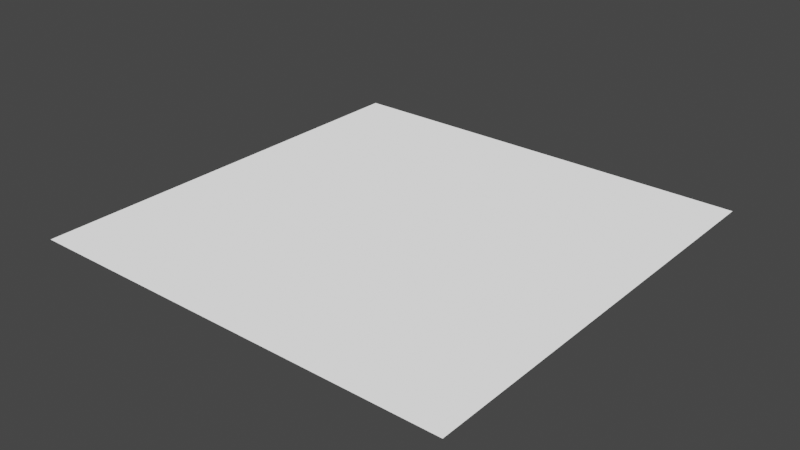 # Source: hand_drawn.blend  (saved by Blender 3.0.42; exported with 4.5.12 LTS)
import bpy
from mathutils import Matrix  # noqa: F401  (used for matrix-valued properties, if any)

bpy.ops.wm.read_factory_settings(use_empty=True)
scene = bpy.context.scene
scene.name = 'Scene'

# ---- collections
col_collection = bpy.data.collections.new('Collection'); scene.collection.children.link(col_collection)

# ---- materials (node trees are filled in below, after node groups)
mat_hand_drawn = bpy.data.materials.new('hand_drawn')
mat_hand_drawn.use_transparent_shadow = False

# ---- node groups
ng_handdrawing = bpy.data.node_groups.new('HandDrawing', 'ShaderNodeTree')
_s = ng_handdrawing.interface.new_socket(name='Color', in_out='OUTPUT', socket_type='NodeSocketColor')
_s.default_value = (0.0, 0.0, 0.0, 0.0)
_s = ng_handdrawing.interface.new_socket(name='Brightness', in_out='INPUT', socket_type='NodeSocketFloat')
_s.default_value = 0.5
_s.min_value = 0.0
_s.max_value = 3.0
_s = ng_handdrawing.interface.new_socket(name='Texture Scale', in_out='INPUT', socket_type='NodeSocketFloat')
_s.default_value = 5.0
_s.min_value = 0.0
_s.max_value = 20.0
_s = ng_handdrawing.interface.new_socket(name='Stroke Distortion', in_out='INPUT', socket_type='NodeSocketFloat')
_s.subtype = 'FACTOR'
_s.default_value = 0.1504
_s.min_value = 0.0
_s.max_value = 1.0
_s = ng_handdrawing.interface.new_socket(name='Texture Rotation ', in_out='INPUT', socket_type='NodeSocketFloat')
_s.default_value = 0.5
_s.min_value = -1e+04
_s.max_value = 1e+04
_s = ng_handdrawing.interface.new_socket(name='Step 1', in_out='INPUT', socket_type='NodeSocketFloat')
_s.default_value = 0.43
_s.min_value = 0.0
_s.max_value = 1.0
_s = ng_handdrawing.interface.new_socket(name='Step 2', in_out='INPUT', socket_type='NodeSocketFloat')
_s.default_value = 0.87
_s.min_value = 0.0
_s.max_value = 1.0
_s = ng_handdrawing.interface.new_socket(name='Ink', in_out='INPUT', socket_type='NodeSocketColor')
_s.default_value = (0.05713, 0.00379, 0.003429, 1.0)
_s = ng_handdrawing.interface.new_socket(name='Paper', in_out='INPUT', socket_type='NodeSocketColor')
_s.default_value = (0.898, 0.04041, 0.01327, 1.0)
_s = ng_handdrawing.interface.new_socket(name='Texture Thickness', in_out='INPUT', socket_type='NodeSocketFloat')
_s.default_value = 0.95
_s.min_value = 0.0
_s.max_value = 2.0
_s = ng_handdrawing.interface.new_socket(name='Render Outline (1 = YES)', in_out='INPUT', socket_type='NodeSocketFloat')
_s.min_value = 0.0
_s.max_value = 1.0
_s = ng_handdrawing.interface.new_socket(name='Outline Thickness', in_out='INPUT', socket_type='NodeSocketFloat')
_s.default_value = 3.0
_s.min_value = 0.0
_s.max_value = 10.0
_N = ng_handdrawing.nodes; _L = ng_handdrawing.links
n0 = _N.new('NodeFrame'); n0.name = 'Frame'; n0.location = (-2058, 856)
n0.label = 'Distance Camera - Object'
n0.width = 833
n1 = _N.new('ShaderNodeCameraData'); n1.name = 'Camera Data'; n1.location = (-1488, -161)
n2 = _N.new('ShaderNodeVectorRotate'); n2.name = 'Vector Rotate'; n2.location = (-1312, -159)
n3 = _N.new('ShaderNodeVectorMath'); n3.name = 'Vector Math.004'; n3.location = (-998, 571)
n3.operation = 'SCALE'
n4 = _N.new('ShaderNodeMix'); n4.name = 'Mix.004'; n4.location = (684, 512)
n4.data_type = 'RGBA'
n4.blend_type = 'DODGE'
n4.inputs[0].default_value = 0.0
n4.inputs[7].default_value = (1.0, 1.0, 1.0, 1.0)
n5 = _N.new('ShaderNodeTexNoise'); n5.name = 'Noise Texture'; n5.location = (507, 514)
n5.noise_dimensions = '2D'
n5.inputs[3].default_value = 0.0
n5.inputs[4].default_value = 0.0
n6 = _N.new('ShaderNodeTexNoise'); n6.name = 'Noise Texture.001'; n6.location = (485, 215)
n6.noise_dimensions = '2D'
n6.inputs[3].default_value = 0.0
n6.inputs[4].default_value = 0.0
n7 = _N.new('ShaderNodeTexNoise'); n7.name = 'Noise Texture.002'; n7.location = (-752, 489)
n7.noise_dimensions = '2D'
n7.inputs[2].default_value = 3.0
n7.inputs[3].default_value = 0.0
n7.inputs[4].default_value = 0.0
n8 = _N.new('ShaderNodeMath'); n8.name = 'Math.003'; n8.location = (-598, 489)
n8.operation = 'MULTIPLY'
n8.inputs[1].default_value = 2.6
n8.inputs[2].default_value = 0.0
n9 = _N.new('ShaderNodeCombineXYZ'); n9.name = 'Combine XYZ'; n9.location = (-445, 484)
n10 = _N.new('ShaderNodeMapping'); n10.name = 'Mapping'; n10.location = (-256, 606)
n10.inputs[3].default_value = (1.0, 130.0, 1.0)
n11 = _N.new('ShaderNodeMath'); n11.name = 'Math.005'; n11.location = (-590, 855)
n11.operation = 'MULTIPLY'
n11.inputs[1].default_value = 2.6
n11.inputs[2].default_value = 0.0
n12 = _N.new('ShaderNodeCombineXYZ'); n12.name = 'Combine XYZ.001'; n12.location = (-436, 850)
n13 = _N.new('ShaderNodeVectorRotate'); n13.name = 'Vector Rotate.001'; n13.location = (-731, 915)
n13.hide = True
n13.inputs[3].default_value = 0.7854
n14 = _N.new('ShaderNodeMapping'); n14.name = 'Mapping.001'; n14.location = (-247, 972)
n14.width = 125
n14.inputs[3].default_value = (1.0, 130.0, 1.0)
n15 = _N.new('ShaderNodeMix'); n15.name = 'Mix.006'; n15.location = (-16, 785)
n15.data_type = 'RGBA'
n15.blend_type = 'LINEAR_LIGHT'
n16 = _N.new('ShaderNodeTexNoise'); n16.name = 'Noise Texture.003'; n16.location = (-746, 227)
n16.noise_dimensions = '2D'
n16.inputs[2].default_value = 56.36
n16.inputs[3].default_value = 0.0
n16.inputs[4].default_value = 0.0
n17 = _N.new('NodeReroute'); n17.name = 'Reroute'; n17.location = (-96, 173)
n17.width = 16
n18 = _N.new('NodeReroute'); n18.name = 'Reroute.002'; n18.location = (-85, 499)
n18.width = 16
n18.socket_idname = 'NodeSocketFloat'
n19 = _N.new('ShaderNodeTexNoise'); n19.name = 'Noise Texture.004'; n19.location = (-748, 797)
n19.noise_dimensions = '2D'
n19.inputs[2].default_value = 3.0
n19.inputs[3].default_value = 0.0
n19.inputs[4].default_value = 0.0
n20 = _N.new('NodeReroute'); n20.name = 'Reroute.001'; n20.location = (450, 240)
n20.width = 16
n20.socket_idname = 'NodeSocketFloat'
n21 = _N.new('ShaderNodeMath'); n21.name = 'Math.001'; n21.location = (-1484, -348)
n21.operation = 'RADIANS'
n21.inputs[2].default_value = 0.0
n22 = _N.new('ShaderNodeBsdfDiffuse'); n22.name = 'Diffuse BSDF'; n22.location = (-410, -600)
n23 = _N.new('ShaderNodeMix'); n23.name = 'Mix.003'; n23.location = (-16, 301)
n23.data_type = 'RGBA'
n23.blend_type = 'LINEAR_LIGHT'
n24 = _N.new('ShaderNodeMapRange'); n24.name = 'Map Range'; n24.location = (465, -275)
n24.inputs[3].default_value = 1.0
n24.inputs[4].default_value = 0.0
n25 = _N.new('ShaderNodeMapRange'); n25.name = 'Map Range.001'; n25.location = (461, -519)
n25.inputs[3].default_value = 1.0
n25.inputs[4].default_value = 0.0
n26 = _N.new('ShaderNodeRGBCurve'); n26.name = 'RGB Curves.001'; n26.location = (716, -379)
_c = n26.mapping.curves[3]
while len(_c.points) > 2: _c.points.remove(_c.points[-1])
_c.points[0].location = (0.03182, 0.0); _c.points[0].handle_type = 'AUTO'
_c.points[1].location = (0.29545, 0.7625); _c.points[1].handle_type = 'AUTO'
_p = _c.points.new(1.0, 1.0); _p.handle_type = 'AUTO'
n26.mapping.update()
n27 = _N.new('NodeReroute'); n27.name = 'Reroute.003'; n27.location = (381, -453)
n27.width = 16
n27.socket_idname = 'NodeSocketFloat'
n28 = _N.new('ShaderNodeMath'); n28.name = 'Math.002'; n28.location = (463, -765)
n28.operation = 'GREATER_THAN'
n28.inputs[2].default_value = 0.0
n29 = _N.new('NodeReroute'); n29.name = 'Reroute.004'; n29.location = (363, -671)
n29.width = 16
n29.socket_idname = 'NodeSocketFloat'
n30 = _N.new('ShaderNodeMath'); n30.name = 'Math'; n30.location = (461, -972)
n30.operation = 'GREATER_THAN'
n30.inputs[2].default_value = 0.0
n31 = _N.new('ShaderNodeMath'); n31.name = 'Math.004'; n31.location = (1574, 507)
n31.inputs[2].default_value = 1.9
n32 = _N.new('ShaderNodeMix'); n32.name = 'Mix.005'; n32.location = (1383, 602)
n32.data_type = 'RGBA'
n32.blend_type = 'BURN'
n32.inputs[0].default_value = 1.0
n33 = _N.new('ShaderNodeMix'); n33.name = 'Mix'; n33.location = (652, 208)
n33.data_type = 'RGBA'
n33.blend_type = 'DODGE'
n33.inputs[0].default_value = 0.2
n34 = _N.new('ShaderNodeRGBCurve'); n34.name = 'RGB Curves'; n34.location = (692, 1)
_c = n34.mapping.curves[3]
while len(_c.points) > 2: _c.points.remove(_c.points[-1])
_c.points[0].location = (0.02727, 0.00625); _c.points[0].handle_type = 'AUTO'
_c.points[1].location = (0.31818, 0.71875); _c.points[1].handle_type = 'AUTO'
_p = _c.points.new(1.0, 1.0); _p.handle_type = 'AUTO'
n34.mapping.update()
n35 = _N.new('ShaderNodeMix'); n35.name = 'Mix.010'; n35.location = (1380, 403)
n35.data_type = 'RGBA'
n35.blend_type = 'BURN'
n35.inputs[0].default_value = 1.0
n36 = _N.new('ShaderNodeMix'); n36.name = 'Mix.008'; n36.location = (2032, 411)
n36.data_type = 'RGBA'
n37 = _N.new('ShaderNodeShaderToRGB'); n37.name = 'Shader to RGB'; n37.location = (-176, -524)
n38 = _N.new('ShaderNodeMix'); n38.name = 'Mix.002'; n38.location = (1819, 479)
n38.data_type = 'RGBA'
n38.inputs[7].default_value = (0.0, 0.0, 0.0, 1.0)
n39 = _N.new('ShaderNodeMix'); n39.name = 'Mix.009'; n39.location = (2229, 370)
n39.data_type = 'RGBA'
n39.inputs[7].default_value = (1.0, 1.0, 1.0, 1.0)
n40 = _N.new('NodeGroupInput'); n40.name = 'Group Input'; n40.location = (-2158, 0)
n41 = _N.new('ShaderNodeMath'); n41.name = 'Math.006'; n41.location = (-1024, 254)
n41.operation = 'MULTIPLY'
n41.inputs[0].default_value = 0.15
n41.inputs[2].default_value = 0.0
n42 = _N.new('NodeReroute'); n42.name = 'Reroute.005'; n42.location = (1208, 308)
n42.width = 16
n42.socket_idname = 'NodeSocketFloat'
n43 = _N.new('ShaderNodeMath'); n43.name = 'Math.007'; n43.location = (963, 34)
n43.operation = 'MULTIPLY'
n43.inputs[2].default_value = 0.0
n44 = _N.new('ShaderNodeMix'); n44.name = 'Mix.007'; n44.location = (1621, 295)
n44.data_type = 'RGBA'
n44.inputs[6].default_value = (1.0, 1.0, 1.0, 1.0)
n44.inputs[7].default_value = (0.0, 0.0, 0.0, 1.0)
n45 = _N.new('ShaderNodeMix'); n45.name = 'Mix.001'; n45.location = (1381, 194)
n45.data_type = 'RGBA'
n45.blend_type = 'BURN'
n45.inputs[0].default_value = 1.0
n46 = _N.new('ShaderNodeMath'); n46.name = 'Math.008'; n46.location = (1134, -118)
n46.operation = 'MULTIPLY'
n46.inputs[2].default_value = 0.0
n47 = _N.new('NodeReroute'); n47.name = 'Reroute.006'; n47.location = (57, -93)
n47.width = 16
n47.socket_idname = 'NodeSocketFloat'
n48 = _N.new('ShaderNodeMix'); n48.name = 'Mix.011'; n48.location = (2453, 306)
n48.data_type = 'RGBA'
n49 = _N.new('NodeGroupInput'); n49.name = 'Group Input.001'; n49.location = (1942, 107)
n50 = _N.new('NodeGroupOutput'); n50.name = 'Group Output'; n50.location = (2674, 91)
n51 = _N.new('ShaderNodeCameraData'); n51.name = 'Camera Data.001'; n51.location = (37, -62)
n52 = _N.new('ShaderNodeNewGeometry'); n52.name = 'Geometry'; n52.location = (30, -184)
n53 = _N.new('ShaderNodeVectorMath'); n53.name = 'Vector Math.002'; n53.location = (482, -238)
n53.operation = 'SUBTRACT'
n54 = _N.new('ShaderNodeVectorMath'); n54.name = 'Vector Math.003'; n54.location = (663, -81)
n54.operation = 'DISTANCE'
n55 = _N.new('ShaderNodeVectorMath'); n55.name = 'Vector Math'; n55.location = (489, -59)
n56 = _N.new('ShaderNodeVectorMath'); n56.name = 'Vector Math.001'; n56.location = (323, -30)
n56.operation = 'SCALE'
n57 = _N.new('ShaderNodeTexCoord'); n57.name = 'Texture Coordinate.001'; n57.location = (39, -424)
n51.parent = n0
n52.parent = n0
n53.parent = n0
n54.parent = n0
n55.parent = n0
n56.parent = n0
n57.parent = n0
_L.new(n40.outputs[1], n20.inputs[0])
_L.new(n40.outputs[3], n21.inputs[0])
_L.new(n40.outputs[4], n27.inputs[0])
_L.new(n40.outputs[5], n29.inputs[0])
_L.new(n51.outputs[2], n56.inputs[3])
_L.new(n56.outputs[0], n55.inputs[0])
_L.new(n52.outputs[0], n55.inputs[1])
_L.new(n52.outputs[0], n53.inputs[0])
_L.new(n57.outputs[3], n53.inputs[1])
_L.new(n55.outputs[0], n54.inputs[0])
_L.new(n53.outputs[0], n54.inputs[1])
_L.new(n1.outputs[0], n2.inputs[0])
_L.new(n54.outputs[1], n3.inputs[3])
_L.new(n2.outputs[0], n3.inputs[0])
_L.new(n22.outputs[0], n37.inputs[0])
_L.new(n37.outputs[0], n24.inputs[0])
_L.new(n37.outputs[0], n30.inputs[0])
_L.new(n37.outputs[0], n28.inputs[0])
_L.new(n3.outputs[0], n10.inputs[0])
_L.new(n23.outputs[2], n6.inputs[0])
_L.new(n9.outputs[0], n10.inputs[1])
_L.new(n6.outputs[0], n33.inputs[6])
_L.new(n33.outputs[2], n45.inputs[6])
_L.new(n7.outputs[0], n8.inputs[0])
_L.new(n8.outputs[0], n9.inputs[0])
_L.new(n3.outputs[0], n7.inputs[0])
_L.new(n3.outputs[0], n16.inputs[0])
_L.new(n10.outputs[0], n23.inputs[6])
_L.new(n17.outputs[0], n23.inputs[7])
_L.new(n18.outputs[0], n23.inputs[0])
_L.new(n4.outputs[2], n32.inputs[6])
_L.new(n5.outputs[0], n4.inputs[6])
_L.new(n32.outputs[2], n31.inputs[0])
_L.new(n3.outputs[0], n13.inputs[0])
_L.new(n12.outputs[0], n14.inputs[1])
_L.new(n19.outputs[0], n11.inputs[0])
_L.new(n11.outputs[0], n12.inputs[0])
_L.new(n3.outputs[0], n19.inputs[0])
_L.new(n13.outputs[0], n14.inputs[0])
_L.new(n14.outputs[0], n15.inputs[6])
_L.new(n18.outputs[0], n15.inputs[0])
_L.new(n17.outputs[0], n15.inputs[7])
_L.new(n15.outputs[2], n5.inputs[0])
_L.new(n31.outputs[0], n38.inputs[0])
_L.new(n52.outputs[4], n56.inputs[0])
_L.new(n45.outputs[2], n44.inputs[0])
_L.new(n28.outputs[0], n36.inputs[0])
_L.new(n44.outputs[2], n36.inputs[7])
_L.new(n36.outputs[2], n39.inputs[6])
_L.new(n30.outputs[0], n39.inputs[0])
_L.new(n16.outputs[1], n17.inputs[0])
_L.new(n21.outputs[0], n2.inputs[3])
_L.new(n38.outputs[2], n36.inputs[6])
_L.new(n24.outputs[0], n34.inputs[1])
_L.new(n37.outputs[0], n25.inputs[0])
_L.new(n25.outputs[0], n26.inputs[1])
_L.new(n26.outputs[0], n46.inputs[0])
_L.new(n27.outputs[0], n24.inputs[2])
_L.new(n27.outputs[0], n25.inputs[1])
_L.new(n29.outputs[0], n25.inputs[2])
_L.new(n27.outputs[0], n28.inputs[1])
_L.new(n29.outputs[0], n30.inputs[1])
_L.new(n40.outputs[0], n22.inputs[0])
_L.new(n20.outputs[0], n5.inputs[2])
_L.new(n20.outputs[0], n6.inputs[2])
_L.new(n42.outputs[0], n32.inputs[7])
_L.new(n33.outputs[2], n35.inputs[6])
_L.new(n42.outputs[0], n35.inputs[7])
_L.new(n35.outputs[2], n31.inputs[1])
_L.new(n44.outputs[2], n38.inputs[6])
_L.new(n48.outputs[2], n50.inputs[0])
_L.new(n39.outputs[2], n48.inputs[0])
_L.new(n49.outputs[7], n48.inputs[7])
_L.new(n49.outputs[6], n48.inputs[6])
_L.new(n41.outputs[0], n18.inputs[0])
_L.new(n40.outputs[2], n41.inputs[1])
_L.new(n34.outputs[0], n43.inputs[0])
_L.new(n43.outputs[0], n42.inputs[0])
_L.new(n47.outputs[0], n43.inputs[1])
_L.new(n46.outputs[0], n45.inputs[7])
_L.new(n47.outputs[0], n46.inputs[1])
_L.new(n40.outputs[8], n47.inputs[0])
n50.is_active_output = True

# ---- material node trees
mat_hand_drawn.use_nodes = True; mat_hand_drawn.node_tree.nodes.clear()
_N = mat_hand_drawn.node_tree.nodes; _L = mat_hand_drawn.node_tree.links
n0 = _N.new('ShaderNodeOutputMaterial'); n0.name = 'Material Output'; n0.location = (293, 353)
n1 = _N.new('ShaderNodeGroup'); n1.name = 'Group'; n1.location = (-140, 376)
n1.label = 'HandDrawing'
n1.width = 227
n1.node_tree = ng_handdrawing
n1.inputs[0].default_value = 0.67
n1.inputs[1].default_value = 1.2
n1.inputs[2].default_value = 0.715
n1.inputs[3].default_value = 136.7
n1.inputs[4].default_value = 0.31
n1.inputs[5].default_value = 0.8
n1.inputs[6].default_value = (0.0859, 0.09586, 0.08833, 1.0)
n1.inputs[7].default_value = (1.0, 1.0, 1.0, 1.0)
n1.inputs[8].default_value = 0.96
n1.inputs[9].default_value = 1.0
n1.inputs[10].default_value = 3.0
_L.new(n1.outputs[0], n0.inputs[0])
n0.is_active_output = True

# ---- world
world_world = bpy.data.worlds.new('World'); scene.world = world_world
world_world.use_nodes = True; world_world.node_tree.nodes.clear()
_N = world_world.node_tree.nodes; _L = world_world.node_tree.links
n0 = _N.new('ShaderNodeOutputWorld'); n0.name = 'World Output'; n0.location = (300, 300)
n1 = _N.new('ShaderNodeBackground'); n1.name = 'Background'; n1.location = (10, 300)
n1.inputs[0].default_value = (0.05088, 0.05088, 0.05088, 1.0)
_L.new(n1.outputs[0], n0.inputs[0])
n0.is_active_output = True
world_world.color = (0.05088, 0.05088, 0.05088)
world_world.use_sun_shadow = False
world_world.sun_shadow_jitter_overblur = 0.0

# ---- meshes
me_plane = bpy.data.meshes.new('Plane')
me_plane.from_pydata([(-1.0, -1.0, 0.0), (1.0, -1.0, 0.0), (-1.0, 1.0, 0.0), (1.0, 1.0, 0.0)], [], [(0, 1, 3, 2)])
_uv = me_plane.uv_layers.new(name='UVMap')
_uv.uv.foreach_set('vector', [0.0, 0.0, 1.0, 0.0, 1.0, 1.0, 0.0, 1.0])
me_plane.materials.append(mat_hand_drawn)
me_plane.use_remesh_fix_poles = True
me_plane.use_remesh_preserve_attributes = False
me_plane.update()

# ---- objects
ob_plane = bpy.data.objects.new('Plane', me_plane)

# ---- transforms, parenting, visibility, modifiers, constraints
ob_plane.location = (0.0, 0.0, 0.0)

# ---- collection membership
col_collection.objects.link(ob_plane)

# ---- scene / render settings (as saved in the file)
scene.frame_start = 1; scene.frame_end = 250; scene.frame_set(1)
scene.render.engine = 'BLENDER_EEVEE_NEXT'
scene.cycles.use_denoising = False
scene.cycles.sampling_pattern = 'TABULATED_SOBOL'
scene.cycles.use_light_tree = False
scene.view_settings.view_transform = 'Filmic'
bpy.context.view_layer.update()

# ---- added for rendering (the .blend has no active camera and no usable light): camera, sun
cam_auto = bpy.data.cameras.new('AutoCamera')
cam_auto.lens = 50.0
cam_auto.sensor_width = 36.0
cam_auto.clip_end = 1000.0
ob_auto_camera = bpy.data.objects.new('AutoCamera', cam_auto)
scene.collection.objects.link(ob_auto_camera)
ob_auto_camera.location = (2.61693, -3.14032, 2.09354)
ob_auto_camera.rotation_euler = (1.09748, -7.21219e-08, 0.694738)
scene.camera = ob_auto_camera
light_auto_sun = bpy.data.lights.new('AutoSun', 'SUN')
light_auto_sun.energy = 3.0
light_auto_sun.angle = 0.0523599
ob_auto_sun = bpy.data.objects.new('AutoSun', light_auto_sun)
scene.collection.objects.link(ob_auto_sun)
ob_auto_sun.rotation_euler = (0.872665, 0.174533, 0.523599)
bpy.context.view_layer.update()
